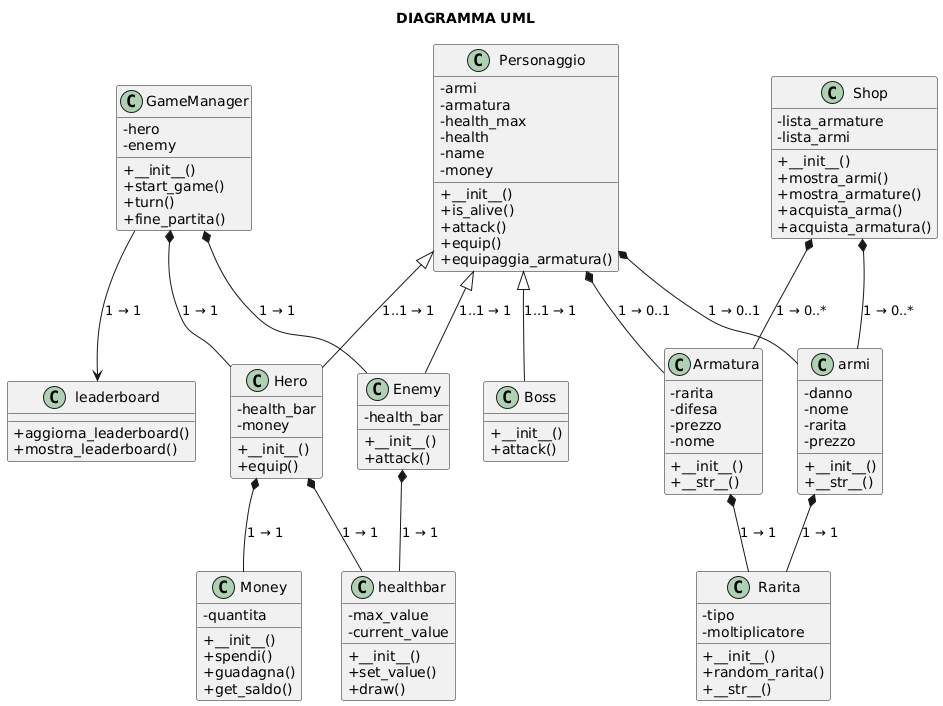

The diagram above was rendered by PlantUML. Its source (embedded in the PNG):
@startuml
title DIAGRAMMA UML
skinparam classAttributeIconSize 0

class Personaggio {
    - armi
    - armatura
    - health_max
    - health
    - name
    - money
    + __init__()
    + is_alive()
    + attack()
    + equip()
    + equipaggia_armatura()
}

class Hero {
    - health_bar
    - money
    + __init__()
    + equip()
}

class Enemy {
    - health_bar
    + __init__()
    + attack()
}

class Boss {
    + __init__()
    + attack()
}

class Armatura {
    - rarita
    - difesa
    - prezzo
    - nome
    + __init__()
    + __str__()
}

class armi {
    - danno
    - nome
    - rarita
    - prezzo
    + __init__()
    + __str__()
}

class Shop {
    - lista_armature
    - lista_armi
    + __init__()
    + mostra_armi()
    + mostra_armature()
    + acquista_arma()
    + acquista_armatura()
}

class GameManager {
    - hero
    - enemy
    + __init__()
    + start_game()
    + turn()
    + fine_partita()
}

class Money {
    - quantita
    + __init__()
    + spendi()
    + guadagna()
    + get_saldo()
}

class Rarita {
    - tipo
    - moltiplicatore
    + __init__()
    + random_rarita()
    + __str__()
}

class healthbar {
    - max_value
    - current_value
    + __init__()
    + set_value()
    + draw()
}

class leaderboard {
    + aggiorna_leaderboard()
    + mostra_leaderboard()
}

' Ereditarietà
Personaggio <|-- Hero : "1..1 → 1"
Personaggio <|-- Enemy : "1..1 → 1"
Personaggio <|-- Boss : "1..1 → 1"

' Composizioni / Associazioni con molteplicità
Personaggio *-- Armatura : "1 → 0..1"
Personaggio *-- armi : "1 → 0..1"
Hero *-- Money : "1 → 1"
Hero *-- healthbar : "1 → 1"
Enemy *-- healthbar : "1 → 1"
Shop *-- Armatura : "1 → 0..*"
Shop *-- armi : "1 → 0..*"
GameManager *-- Hero : "1 → 1"
GameManager *-- Enemy : "1 → 1"
Armatura *-- Rarita : "1 → 1"
armi *-- Rarita : "1 → 1"
GameManager --> leaderboard : "1 → 1"
@enduml